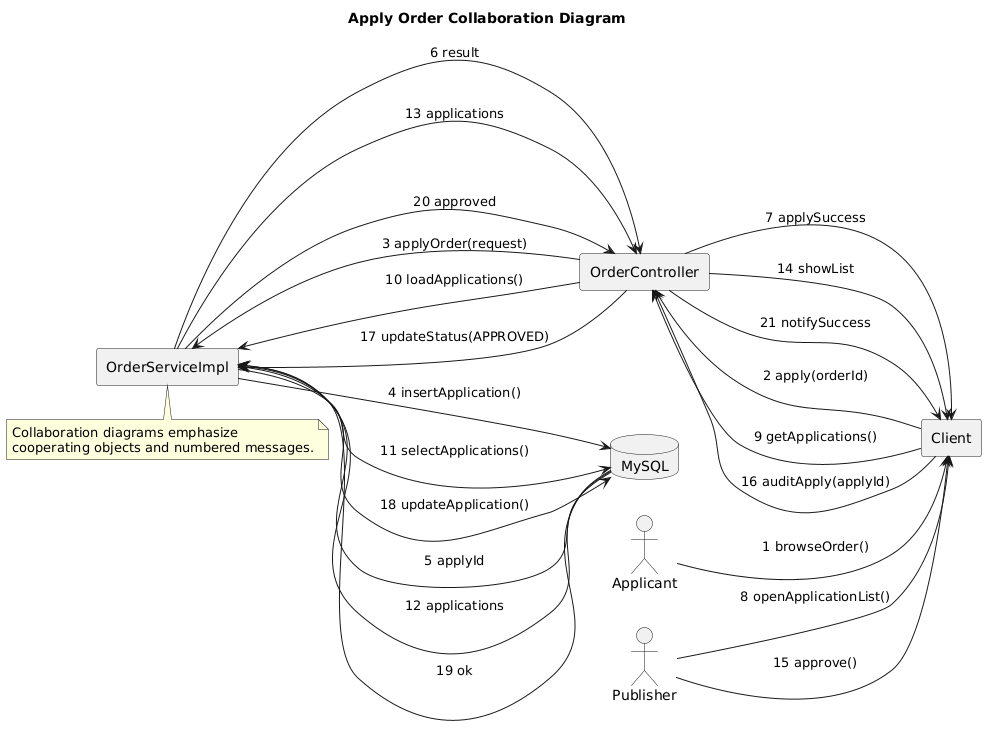

The diagram above was rendered by PlantUML. Its source (embedded in the PNG):
@startuml
title Apply Order Collaboration Diagram
left to right direction
skinparam shadowing false

actor Applicant as A
actor Publisher as P
rectangle Client as C
rectangle OrderController as OC
rectangle OrderServiceImpl as OS
database MySQL as DB

A --> C : 1 browseOrder()
C --> OC : 2 apply(orderId)
OC --> OS : 3 applyOrder(request)
OS --> DB : 4 insertApplication()
DB --> OS : 5 applyId
OS --> OC : 6 result
OC --> C : 7 applySuccess

P --> C : 8 openApplicationList()
C --> OC : 9 getApplications()
OC --> OS : 10 loadApplications()
OS --> DB : 11 selectApplications()
DB --> OS : 12 applications
OS --> OC : 13 applications
OC --> C : 14 showList

P --> C : 15 approve()
C --> OC : 16 auditApply(applyId)
OC --> OS : 17 updateStatus(APPROVED)
OS --> DB : 18 updateApplication()
DB --> OS : 19 ok
OS --> OC : 20 approved
OC --> C : 21 notifySuccess

note bottom of OS
  Collaboration diagrams emphasize
  cooperating objects and numbered messages.
end note

@enduml